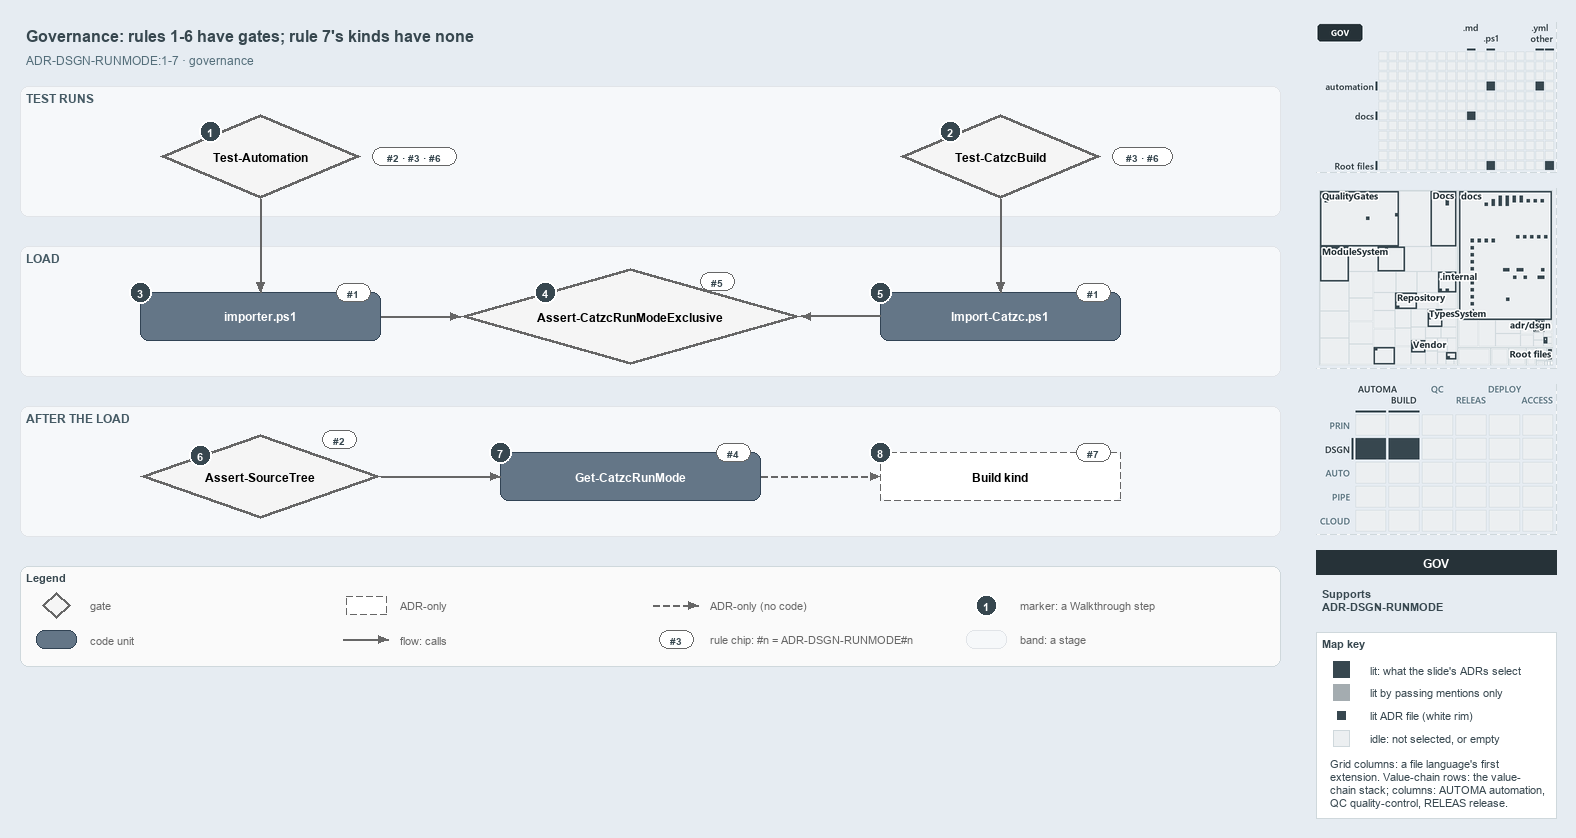

The diagram above was exported from draw.io. Its source (the exported page's mxGraphModel, read from the mxfile embedded in the PNG):
<mxGraphModel dx="1024" dy="768" grid="0" gridSize="10" guides="1" tooltips="1" connect="1" arrows="1" fold="1" page="1" pageScale="1" pageWidth="1572" pageHeight="690" background="#E6ECF2" math="0" shadow="0">
  <root>
    <mxCell id="0" />
    <mxCell id="1" parent="0" />
    <mxCell id="title" value="Governance: rules 1-6 have gates; rule 7's kinds have none" style="text;html=1;align=left;verticalAlign=middle;fontSize=16;fontStyle=1;fontColor=#37474F;" vertex="1" parent="1">
      <mxGeometry x="20" y="14" width="1260" height="30" as="geometry" />
    </mxCell>
    <mxCell id="subtitle" value="ADR-DSGN-RUNMODE:1-7 &amp;#183; governance" style="text;html=1;align=left;verticalAlign=middle;fontSize=12;fontColor=#546E7A;" vertex="1" parent="1">
      <mxGeometry x="20" y="44" width="1240" height="20" as="geometry" />
    </mxCell>
    <mxCell id="band-tests" value="TEST RUNS" style="rounded=1;html=1;arcSize=3;fillColor=#F6F8FA;strokeColor=#E1E4E8;verticalAlign=top;align=left;spacingLeft=8;fontStyle=1;fontSize=12;fontColor=#455A64;" vertex="1" parent="1">
      <mxGeometry x="20" y="80" width="1260" height="130" as="geometry" />
    </mxCell>
    <mxCell id="band-load" value="LOAD" style="rounded=1;html=1;arcSize=3;fillColor=#F6F8FA;strokeColor=#E1E4E8;verticalAlign=top;align=left;spacingLeft=8;fontStyle=1;fontSize=12;fontColor=#455A64;" vertex="1" parent="1">
      <mxGeometry x="20" y="240" width="1260" height="130" as="geometry" />
    </mxCell>
    <mxCell id="band-after" value="AFTER THE LOAD" style="rounded=1;html=1;arcSize=3;fillColor=#F6F8FA;strokeColor=#E1E4E8;verticalAlign=top;align=left;spacingLeft=8;fontStyle=1;fontSize=12;fontColor=#455A64;" vertex="1" parent="1">
      <mxGeometry x="20" y="400" width="1260" height="130" as="geometry" />
    </mxCell>
    <mxCell id="g-test-automation" value="&lt;b&gt;Test-Automation&lt;/b&gt;" style="rhombus;whiteSpace=wrap;html=1;fillColor=#f5f5f5;strokeColor=#666666;strokeWidth=3;fontSize=12;" vertex="1" parent="1">
      <mxGeometry x="160" y="108" width="200" height="84" as="geometry" />
    </mxCell>
    <mxCell id="g-test-build" value="&lt;b&gt;Test-CatzcBuild&lt;/b&gt;" style="rhombus;whiteSpace=wrap;html=1;fillColor=#f5f5f5;strokeColor=#666666;strokeWidth=3;fontSize=12;" vertex="1" parent="1">
      <mxGeometry x="900" y="108" width="200" height="84" as="geometry" />
    </mxCell>
    <mxCell id="g-importer" value="&lt;b&gt;importer.ps1&lt;/b&gt;" style="rounded=1;whiteSpace=wrap;html=1;arcSize=20;fillColor=#647687;strokeColor=#314354;fontColor=#FFFFFF;fontSize=12;" vertex="1" parent="1">
      <mxGeometry x="140" y="286" width="240" height="48" as="geometry" />
    </mxCell>
    <mxCell id="g-exclusive" value="&lt;b&gt;Assert-CatzcRunModeExclusive&lt;/b&gt;" style="rhombus;whiteSpace=wrap;html=1;fillColor=#f5f5f5;strokeColor=#666666;strokeWidth=3;fontSize=12;" vertex="1" parent="1">
      <mxGeometry x="460" y="262" width="340" height="96" as="geometry" />
    </mxCell>
    <mxCell id="g-import-catzc" value="&lt;b&gt;Import-Catzc.ps1&lt;/b&gt;" style="rounded=1;whiteSpace=wrap;html=1;arcSize=20;fillColor=#647687;strokeColor=#314354;fontColor=#FFFFFF;fontSize=12;" vertex="1" parent="1">
      <mxGeometry x="880" y="286" width="240" height="48" as="geometry" />
    </mxCell>
    <mxCell id="g-kind" value="&lt;b&gt;Build kind&lt;/b&gt;" style="rounded=1;whiteSpace=wrap;html=1;arcSize=20;fillColor=#FFFFFF;strokeColor=#666666;dashed=1;fontSize=12;" vertex="1" parent="1">
      <mxGeometry x="880" y="446" width="240" height="48" as="geometry" />
    </mxCell>
    <mxCell id="g-runmode" value="&lt;b&gt;Get-CatzcRunMode&lt;/b&gt;" style="rounded=1;whiteSpace=wrap;html=1;arcSize=20;fillColor=#647687;strokeColor=#314354;fontColor=#FFFFFF;fontSize=12;" vertex="1" parent="1">
      <mxGeometry x="500" y="446" width="260" height="48" as="geometry" />
    </mxCell>
    <mxCell id="g-sourcetree" value="&lt;b&gt;Assert-SourceTree&lt;/b&gt;" style="rhombus;whiteSpace=wrap;html=1;fillColor=#f5f5f5;strokeColor=#666666;strokeWidth=3;fontSize=12;" vertex="1" parent="1">
      <mxGeometry x="140" y="428" width="240" height="84" as="geometry" />
    </mxCell>
    <mxCell id="p-e-ta-importer-a" value="" style="text;html=1;strokeColor=none;fillColor=none;" vertex="1" parent="1">
      <mxGeometry x="260" y="192" width="1" height="1" as="geometry" />
    </mxCell>
    <mxCell id="p-e-ta-importer-b" value="" style="text;html=1;strokeColor=none;fillColor=none;" vertex="1" parent="1">
      <mxGeometry x="260" y="286" width="1" height="1" as="geometry" />
    </mxCell>
    <mxCell id="e-ta-importer" value="" style="edgeStyle=orthogonalEdgeStyle;rounded=1;html=1;fontSize=11;endArrow=block;strokeColor=#666666;" edge="1" parent="1" source="p-e-ta-importer-a" target="p-e-ta-importer-b">
      <mxGeometry relative="1" as="geometry" />
    </mxCell>
    <mxCell id="p-e-tb-import-a" value="" style="text;html=1;strokeColor=none;fillColor=none;" vertex="1" parent="1">
      <mxGeometry x="1000" y="192" width="1" height="1" as="geometry" />
    </mxCell>
    <mxCell id="p-e-tb-import-b" value="" style="text;html=1;strokeColor=none;fillColor=none;" vertex="1" parent="1">
      <mxGeometry x="1000" y="286" width="1" height="1" as="geometry" />
    </mxCell>
    <mxCell id="e-tb-import" value="" style="edgeStyle=orthogonalEdgeStyle;rounded=1;html=1;fontSize=11;endArrow=block;strokeColor=#666666;" edge="1" parent="1" source="p-e-tb-import-a" target="p-e-tb-import-b">
      <mxGeometry relative="1" as="geometry" />
    </mxCell>
    <mxCell id="p-e-importer-exclusive-a" value="" style="text;html=1;strokeColor=none;fillColor=none;" vertex="1" parent="1">
      <mxGeometry x="380" y="310" width="1" height="1" as="geometry" />
    </mxCell>
    <mxCell id="p-e-importer-exclusive-b" value="" style="text;html=1;strokeColor=none;fillColor=none;" vertex="1" parent="1">
      <mxGeometry x="460" y="310" width="1" height="1" as="geometry" />
    </mxCell>
    <mxCell id="e-importer-exclusive" value="" style="edgeStyle=orthogonalEdgeStyle;rounded=1;html=1;fontSize=11;endArrow=block;strokeColor=#666666;" edge="1" parent="1" source="p-e-importer-exclusive-a" target="p-e-importer-exclusive-b">
      <mxGeometry relative="1" as="geometry" />
    </mxCell>
    <mxCell id="p-e-import-exclusive-a" value="" style="text;html=1;strokeColor=none;fillColor=none;" vertex="1" parent="1">
      <mxGeometry x="880" y="310" width="1" height="1" as="geometry" />
    </mxCell>
    <mxCell id="p-e-import-exclusive-b" value="" style="text;html=1;strokeColor=none;fillColor=none;" vertex="1" parent="1">
      <mxGeometry x="800" y="310" width="1" height="1" as="geometry" />
    </mxCell>
    <mxCell id="e-import-exclusive" value="" style="edgeStyle=orthogonalEdgeStyle;rounded=1;html=1;fontSize=11;endArrow=block;strokeColor=#666666;" edge="1" parent="1" source="p-e-import-exclusive-a" target="p-e-import-exclusive-b">
      <mxGeometry relative="1" as="geometry" />
    </mxCell>
    <mxCell id="p-e-sourcetree-runmode-a" value="" style="text;html=1;strokeColor=none;fillColor=none;" vertex="1" parent="1">
      <mxGeometry x="380" y="470" width="1" height="1" as="geometry" />
    </mxCell>
    <mxCell id="p-e-sourcetree-runmode-b" value="" style="text;html=1;strokeColor=none;fillColor=none;" vertex="1" parent="1">
      <mxGeometry x="500" y="470" width="1" height="1" as="geometry" />
    </mxCell>
    <mxCell id="e-sourcetree-runmode" value="" style="edgeStyle=orthogonalEdgeStyle;rounded=1;html=1;fontSize=11;endArrow=block;strokeColor=#666666;" edge="1" parent="1" source="p-e-sourcetree-runmode-a" target="p-e-sourcetree-runmode-b">
      <mxGeometry relative="1" as="geometry" />
    </mxCell>
    <mxCell id="p-e-runmode-kind-a" value="" style="text;html=1;strokeColor=none;fillColor=none;" vertex="1" parent="1">
      <mxGeometry x="760" y="470" width="1" height="1" as="geometry" />
    </mxCell>
    <mxCell id="p-e-runmode-kind-b" value="" style="text;html=1;strokeColor=none;fillColor=none;" vertex="1" parent="1">
      <mxGeometry x="880" y="470" width="1" height="1" as="geometry" />
    </mxCell>
    <mxCell id="e-runmode-kind" value="" style="edgeStyle=orthogonalEdgeStyle;rounded=1;html=1;fontSize=11;endArrow=block;strokeColor=#666666;dashed=1;" edge="1" parent="1" source="p-e-runmode-kind-a" target="p-e-runmode-kind-b">
      <mxGeometry relative="1" as="geometry" />
    </mxCell>
    <mxCell id="chip-ta" value="#2 &amp;#183; #3 &amp;#183; #6" style="rounded=1;arcSize=50;whiteSpace=wrap;html=1;fillColor=#FFFFFF;strokeColor=#666666;fontColor=#37474F;fontStyle=1;fontSize=10.5;" vertex="1" parent="1">
      <mxGeometry x="372" y="141" width="84" height="18" as="geometry" />
    </mxCell>
    <mxCell id="chip-tb" value="#3 &amp;#183; #6" style="rounded=1;arcSize=50;whiteSpace=wrap;html=1;fillColor=#FFFFFF;strokeColor=#666666;fontColor=#37474F;fontStyle=1;fontSize=10.5;" vertex="1" parent="1">
      <mxGeometry x="1112" y="141" width="60" height="18" as="geometry" />
    </mxCell>
    <mxCell id="chip-importer" value="#1" style="rounded=1;arcSize=50;whiteSpace=wrap;html=1;fillColor=#FFFFFF;strokeColor=#666666;fontColor=#37474F;fontStyle=1;fontSize=10.5;" vertex="1" parent="1">
      <mxGeometry x="336" y="277" width="34" height="18" as="geometry" />
    </mxCell>
    <mxCell id="chip-exclusive" value="#5" style="rounded=1;arcSize=50;whiteSpace=wrap;html=1;fillColor=#FFFFFF;strokeColor=#666666;fontColor=#37474F;fontStyle=1;fontSize=10.5;" vertex="1" parent="1">
      <mxGeometry x="700" y="266" width="34" height="18" as="geometry" />
    </mxCell>
    <mxCell id="chip-import" value="#1" style="rounded=1;arcSize=50;whiteSpace=wrap;html=1;fillColor=#FFFFFF;strokeColor=#666666;fontColor=#37474F;fontStyle=1;fontSize=10.5;" vertex="1" parent="1">
      <mxGeometry x="1076" y="277" width="34" height="18" as="geometry" />
    </mxCell>
    <mxCell id="chip-kind" value="#7" style="rounded=1;arcSize=50;whiteSpace=wrap;html=1;fillColor=#FFFFFF;strokeColor=#666666;fontColor=#37474F;fontStyle=1;fontSize=10.5;" vertex="1" parent="1">
      <mxGeometry x="1076" y="437" width="34" height="18" as="geometry" />
    </mxCell>
    <mxCell id="chip-runmode" value="#4" style="rounded=1;arcSize=50;whiteSpace=wrap;html=1;fillColor=#FFFFFF;strokeColor=#666666;fontColor=#37474F;fontStyle=1;fontSize=10.5;" vertex="1" parent="1">
      <mxGeometry x="716" y="437" width="34" height="18" as="geometry" />
    </mxCell>
    <mxCell id="chip-sourcetree" value="#2" style="rounded=1;arcSize=50;whiteSpace=wrap;html=1;fillColor=#FFFFFF;strokeColor=#666666;fontColor=#37474F;fontStyle=1;fontSize=10.5;" vertex="1" parent="1">
      <mxGeometry x="322" y="424" width="34" height="18" as="geometry" />
    </mxCell>
    <mxCell id="mark-1" value="1" style="ellipse;html=1;fillColor=#37474F;strokeColor=#FFFFFF;strokeWidth=2;fontColor=#FFFFFF;fontStyle=1;fontSize=11;" vertex="1" parent="1">
      <mxGeometry x="199" y="114" width="22" height="22" as="geometry" />
    </mxCell>
    <mxCell id="mark-2" value="2" style="ellipse;html=1;fillColor=#37474F;strokeColor=#FFFFFF;strokeWidth=2;fontColor=#FFFFFF;fontStyle=1;fontSize=11;" vertex="1" parent="1">
      <mxGeometry x="939" y="114" width="22" height="22" as="geometry" />
    </mxCell>
    <mxCell id="mark-3" value="3" style="ellipse;html=1;fillColor=#37474F;strokeColor=#FFFFFF;strokeWidth=2;fontColor=#FFFFFF;fontStyle=1;fontSize=11;" vertex="1" parent="1">
      <mxGeometry x="129" y="275" width="22" height="22" as="geometry" />
    </mxCell>
    <mxCell id="mark-4" value="4" style="ellipse;html=1;fillColor=#37474F;strokeColor=#FFFFFF;strokeWidth=2;fontColor=#FFFFFF;fontStyle=1;fontSize=11;" vertex="1" parent="1">
      <mxGeometry x="534" y="275" width="22" height="22" as="geometry" />
    </mxCell>
    <mxCell id="mark-5" value="5" style="ellipse;html=1;fillColor=#37474F;strokeColor=#FFFFFF;strokeWidth=2;fontColor=#FFFFFF;fontStyle=1;fontSize=11;" vertex="1" parent="1">
      <mxGeometry x="869" y="275" width="22" height="22" as="geometry" />
    </mxCell>
    <mxCell id="mark-6" value="6" style="ellipse;html=1;fillColor=#37474F;strokeColor=#FFFFFF;strokeWidth=2;fontColor=#FFFFFF;fontStyle=1;fontSize=11;" vertex="1" parent="1">
      <mxGeometry x="189" y="438" width="22" height="22" as="geometry" />
    </mxCell>
    <mxCell id="mark-7" value="7" style="ellipse;html=1;fillColor=#37474F;strokeColor=#FFFFFF;strokeWidth=2;fontColor=#FFFFFF;fontStyle=1;fontSize=11;" vertex="1" parent="1">
      <mxGeometry x="489" y="435" width="22" height="22" as="geometry" />
    </mxCell>
    <mxCell id="mark-8" value="8" style="ellipse;html=1;fillColor=#37474F;strokeColor=#FFFFFF;strokeWidth=2;fontColor=#FFFFFF;fontStyle=1;fontSize=11;" vertex="1" parent="1">
      <mxGeometry x="869" y="435" width="22" height="22" as="geometry" />
    </mxCell>
    <mxCell id="legend" value="&lt;b&gt;Legend&lt;/b&gt;" style="rounded=1;whiteSpace=wrap;html=1;arcSize=6;fillColor=#FAFAFA;strokeColor=#CFD8DC;align=left;verticalAlign=top;spacing=8;fontSize=11;fontColor=#37474F;" vertex="1" parent="1">
      <mxGeometry x="20" y="560" width="1260" height="100" as="geometry" />
    </mxCell>
    <mxCell id="legend-0" value="" style="rhombus;whiteSpace=wrap;html=1;fillColor=#f5f5f5;strokeColor=#666666;strokeWidth=3;" vertex="1" parent="1">
      <mxGeometry x="42" y="586" width="28" height="26" as="geometry" />
    </mxCell>
    <mxCell id="legend-0-text" value="gate" style="text;html=1;align=left;verticalAlign=middle;fontSize=11;fontColor=#666666;" vertex="1" parent="1">
      <mxGeometry x="84" y="589" width="260" height="20" as="geometry" />
    </mxCell>
    <mxCell id="legend-1" value="" style="rounded=1;whiteSpace=wrap;html=1;arcSize=20;fillColor=#647687;strokeColor=#314354;fontColor=#FFFFFF;" vertex="1" parent="1">
      <mxGeometry x="36" y="624" width="40" height="18" as="geometry" />
    </mxCell>
    <mxCell id="legend-1-text" value="code unit" style="text;html=1;align=left;verticalAlign=middle;fontSize=11;fontColor=#666666;" vertex="1" parent="1">
      <mxGeometry x="84" y="623" width="260" height="20" as="geometry" />
    </mxCell>
    <mxCell id="legend-2" value="" style="rounded=1;whiteSpace=wrap;html=1;arcSize=20;fillColor=#FFFFFF;strokeColor=#666666;dashed=1;" vertex="1" parent="1">
      <mxGeometry x="346" y="590" width="40" height="18" as="geometry" />
    </mxCell>
    <mxCell id="legend-2-text" value="ADR-only" style="text;html=1;align=left;verticalAlign=middle;fontSize=11;fontColor=#666666;" vertex="1" parent="1">
      <mxGeometry x="394" y="589" width="260" height="20" as="geometry" />
    </mxCell>
    <mxCell id="p-legend-3-a" value="" style="text;html=1;strokeColor=none;fillColor=none;" vertex="1" parent="1">
      <mxGeometry x="342" y="633" width="1" height="1" as="geometry" />
    </mxCell>
    <mxCell id="p-legend-3-b" value="" style="text;html=1;strokeColor=none;fillColor=none;" vertex="1" parent="1">
      <mxGeometry x="388" y="633" width="1" height="1" as="geometry" />
    </mxCell>
    <mxCell id="legend-3" value="" style="edgeStyle=orthogonalEdgeStyle;rounded=1;html=1;fontSize=11;endArrow=block;strokeColor=#666666;" edge="1" parent="1" source="p-legend-3-a" target="p-legend-3-b">
      <mxGeometry relative="1" as="geometry" />
    </mxCell>
    <mxCell id="legend-3-text" value="flow: calls" style="text;html=1;align=left;verticalAlign=middle;fontSize=11;fontColor=#666666;" vertex="1" parent="1">
      <mxGeometry x="394" y="623" width="260" height="20" as="geometry" />
    </mxCell>
    <mxCell id="p-legend-4-a" value="" style="text;html=1;strokeColor=none;fillColor=none;" vertex="1" parent="1">
      <mxGeometry x="652" y="599" width="1" height="1" as="geometry" />
    </mxCell>
    <mxCell id="p-legend-4-b" value="" style="text;html=1;strokeColor=none;fillColor=none;" vertex="1" parent="1">
      <mxGeometry x="698" y="599" width="1" height="1" as="geometry" />
    </mxCell>
    <mxCell id="legend-4" value="" style="edgeStyle=orthogonalEdgeStyle;rounded=1;html=1;fontSize=11;endArrow=block;strokeColor=#666666;dashed=1;" edge="1" parent="1" source="p-legend-4-a" target="p-legend-4-b">
      <mxGeometry relative="1" as="geometry" />
    </mxCell>
    <mxCell id="legend-4-text" value="ADR-only (no code)" style="text;html=1;align=left;verticalAlign=middle;fontSize=11;fontColor=#666666;" vertex="1" parent="1">
      <mxGeometry x="704" y="589" width="260" height="20" as="geometry" />
    </mxCell>
    <mxCell id="legend-5" value="#3" style="rounded=1;arcSize=50;whiteSpace=wrap;html=1;fillColor=#FFFFFF;strokeColor=#666666;fontColor=#37474F;fontStyle=1;fontSize=10.5;" vertex="1" parent="1">
      <mxGeometry x="659" y="624" width="34" height="18" as="geometry" />
    </mxCell>
    <mxCell id="legend-5-text" value="rule chip: #n = ADR-DSGN-RUNMODE#n" style="text;html=1;align=left;verticalAlign=middle;fontSize=11;fontColor=#666666;" vertex="1" parent="1">
      <mxGeometry x="704" y="623" width="260" height="20" as="geometry" />
    </mxCell>
    <mxCell id="legend-6" value="1" style="ellipse;html=1;fillColor=#37474F;strokeColor=#FFFFFF;strokeWidth=2;fontColor=#FFFFFF;fontStyle=1;fontSize=11;" vertex="1" parent="1">
      <mxGeometry x="975" y="588" width="22" height="22" as="geometry" />
    </mxCell>
    <mxCell id="legend-6-text" value="marker: a Walkthrough step" style="text;html=1;align=left;verticalAlign=middle;fontSize=11;fontColor=#666666;" vertex="1" parent="1">
      <mxGeometry x="1014" y="589" width="260" height="20" as="geometry" />
    </mxCell>
    <mxCell id="legend-7" value="" style="rounded=1;html=1;arcSize=3;fillColor=#F6F8FA;strokeColor=#E1E4E8;" vertex="1" parent="1">
      <mxGeometry x="966" y="624" width="40" height="18" as="geometry" />
    </mxCell>
    <mxCell id="legend-7-text" value="band: a stage" style="text;html=1;align=left;verticalAlign=middle;fontSize=11;fontColor=#666666;" vertex="1" parent="1">
      <mxGeometry x="1014" y="623" width="260" height="20" as="geometry" />
    </mxCell>
    <mxCell id="minimap-grid" value="" style="shape=image;html=1;imageAspect=0;aspect=fixed;verticalLabelPosition=bottom;strokeColor=#CFD8DC;dashed=1;fillColor=#FAFAFA;image=data:image/png,(base64 omitted: 11036 chars);" vertex="1" parent="1">
      <mxGeometry x="1316" y="16" width="240" height="150" as="geometry" />
    </mxCell>
    <mxCell id="minimap-tree" value="" style="shape=image;html=1;imageAspect=0;aspect=fixed;verticalLabelPosition=bottom;strokeColor=#CFD8DC;dashed=1;fillColor=#FAFAFA;image=data:image/png,(base64 omitted: 33444 chars);" vertex="1" parent="1">
      <mxGeometry x="1316" y="182" width="240" height="180" as="geometry" />
    </mxCell>
    <mxCell id="minimap-chain" value="" style="shape=image;html=1;imageAspect=0;aspect=fixed;verticalLabelPosition=bottom;strokeColor=#CFD8DC;dashed=1;fillColor=#FAFAFA;image=data:image/png,(base64 omitted: 14340 chars);" vertex="1" parent="1">
      <mxGeometry x="1316" y="378" width="240" height="150" as="geometry" />
    </mxCell>
    <mxCell id="lens-badge" value="GOV" style="rounded=0;whiteSpace=wrap;html=1;align=center;verticalAlign=middle;fontSize=12;fontStyle=1;fontColor=#FFFFFF;fillColor=#263238;strokeColor=none;" vertex="1" parent="1">
      <mxGeometry x="1316" y="544" width="240" height="24" as="geometry" />
    </mxCell>
    <mxCell id="supports" value="&lt;b&gt;Supports&lt;/b&gt;&lt;br&gt;ADR-DSGN-RUNMODE" style="text;html=1;whiteSpace=wrap;align=left;verticalAlign=top;fontSize=11;fontColor=#37474F;" vertex="1" parent="1">
      <mxGeometry x="1316" y="576" width="240" height="38" as="geometry" />
    </mxCell>
    <mxCell id="mapkey" value="&lt;b&gt;Map key&lt;/b&gt;" style="rounded=0;whiteSpace=wrap;html=1;align=left;verticalAlign=top;fontSize=11;fontColor=#37474F;fillColor=#FFFFFF;strokeColor=#CFD8DC;spacingLeft=8;spacingTop=2;" vertex="1" parent="1">
      <mxGeometry x="1316" y="626" width="240" height="186" as="geometry" />
    </mxCell>
    <mxCell id="mapkey-lit" value="" style="rounded=0;html=1;fillColor=#37474F;strokeColor=#37474F;" vertex="1" parent="1">
      <mxGeometry x="1333.0" y="655.0" width="16" height="16" as="geometry" />
    </mxCell>
    <mxCell id="mapkey-lit-text" value="lit: what the slide's ADRs select" style="text;html=1;align=left;verticalAlign=middle;fontSize=11;fontColor=#37474F;" vertex="1" parent="1">
      <mxGeometry x="1364" y="653" width="184" height="20" as="geometry" />
    </mxCell>
    <mxCell id="mapkey-touched" value="" style="rounded=0;html=1;fillColor=#A4ACB0;strokeColor=#A4ACB0;" vertex="1" parent="1">
      <mxGeometry x="1333.0" y="678.0" width="16" height="16" as="geometry" />
    </mxCell>
    <mxCell id="mapkey-touched-text" value="lit by passing mentions only" style="text;html=1;align=left;verticalAlign=middle;fontSize=11;fontColor=#37474F;" vertex="1" parent="1">
      <mxGeometry x="1364" y="676" width="184" height="20" as="geometry" />
    </mxCell>
    <mxCell id="mapkey-adr" value="" style="rounded=0;html=1;fillColor=#37474F;strokeColor=#FFFFFF;strokeWidth=2;" vertex="1" parent="1">
      <mxGeometry x="1335.0" y="703.0" width="12" height="12" as="geometry" />
    </mxCell>
    <mxCell id="mapkey-adr-text" value="lit ADR file (white rim)" style="text;html=1;align=left;verticalAlign=middle;fontSize=11;fontColor=#37474F;" vertex="1" parent="1">
      <mxGeometry x="1364" y="699" width="184" height="20" as="geometry" />
    </mxCell>
    <mxCell id="mapkey-idle" value="" style="rounded=0;html=1;fillColor=#ECEFF1;strokeColor=#CFD8DC;" vertex="1" parent="1">
      <mxGeometry x="1333.0" y="724.0" width="16" height="16" as="geometry" />
    </mxCell>
    <mxCell id="mapkey-idle-text" value="idle: not selected, or empty" style="text;html=1;align=left;verticalAlign=middle;fontSize=11;fontColor=#37474F;" vertex="1" parent="1">
      <mxGeometry x="1364" y="722" width="184" height="20" as="geometry" />
    </mxCell>
    <mxCell id="mapkey-codes" value="Grid columns: a file language's first&lt;br&gt;extension. Value-chain rows: the value-&lt;br&gt;chain stack; columns: AUTOMA automation,&lt;br&gt;QC quality-control, RELEAS release." style="text;html=1;align=left;verticalAlign=top;whiteSpace=wrap;fontSize=11;fontColor=#37474F;" vertex="1" parent="1">
      <mxGeometry x="1324" y="746" width="224" height="60" as="geometry" />
    </mxCell>
  </root>
</mxGraphModel>